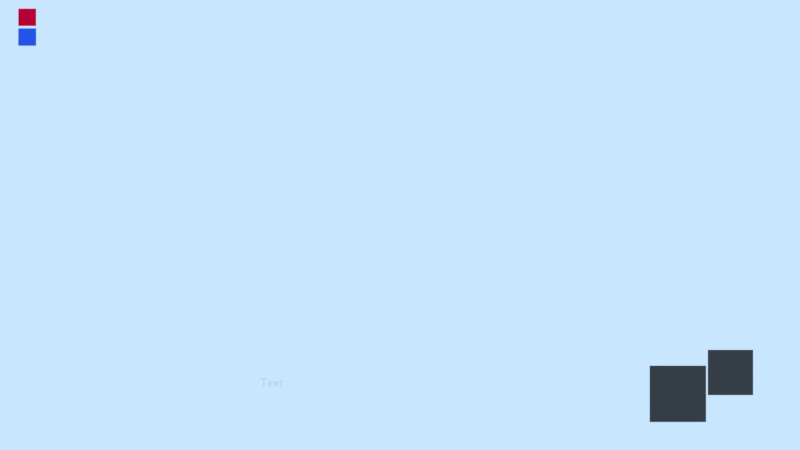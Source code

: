 # Source: Lib_Hud.blend  (saved by Blender 2.79.7; exported with 4.5.12 LTS)
import bpy
from mathutils import Matrix  # noqa: F401  (used for matrix-valued properties, if any)

bpy.ops.wm.read_factory_settings(use_empty=True)
scene = bpy.context.scene
scene.name = 'hud'

# ---- collections
col_collection_1 = bpy.data.collections.new('Collection 1'); scene.collection.children.link(col_collection_1)
col_collection_2 = bpy.data.collections.new('Collection 2'); scene.collection.children.link(col_collection_2)
col_collection_2.hide_render = True
col_collection_2.hide_viewport = True
col_collection_11 = bpy.data.collections.new('Collection 11'); scene.collection.children.link(col_collection_11)
col_collection_11.hide_render = True
col_collection_11.hide_viewport = True

# ---- materials (node trees are filled in below, after node groups)
mat_pistola = bpy.data.materials.new('pistola')
mat_pistola.alpha_threshold = 0.0
mat_pistola.use_transparent_shadow = False
mat_pistola.diffuse_color = (0.0272, 0.1126, 0.8, 1.0)
mat_pistola.roughness = 0.5
mat_pistola.specular_intensity = 0.0
mat_metraladora = bpy.data.materials.new('metraladora')
mat_metraladora.alpha_threshold = 0.0
mat_metraladora.use_transparent_shadow = False
mat_metraladora.diffuse_color = (0.8, 0.0, 0.03487, 1.0)
mat_metraladora.roughness = 0.5
mat_metraladora.specular_intensity = 0.0
mat_coin = bpy.data.materials.new('coin')
mat_coin.alpha_threshold = 0.0
mat_coin.use_transparent_shadow = False
mat_coin.diffuse_color = (0.8, 0.4584, 0.006869, 1.0)
mat_coin.roughness = 0.5
mat_coin.specular_intensity = 0.0
mat_letra_e = bpy.data.materials.new('letra e')
mat_letra_e.alpha_threshold = 0.0
mat_letra_e.use_transparent_shadow = False
mat_letra_e.roughness = 0.5
mat_letra_e.specular_intensity = 0.0
mat_material = bpy.data.materials.new('Material')
mat_material.alpha_threshold = 0.0
mat_material.use_transparent_shadow = False
mat_material.diffuse_color = (0.06071, 0.06071, 0.06071, 1.0)
mat_material.roughness = 0.5
mat_material.specular_intensity = 0.0
mat_save_icon = bpy.data.materials.new('save_icon')
mat_save_icon.alpha_threshold = 0.0
mat_save_icon.use_transparent_shadow = False
mat_save_icon.roughness = 0.5
mat_save_icon.specular_intensity = 0.0
mat_stand = bpy.data.materials.new('stand')
mat_stand.alpha_threshold = 0.0
mat_stand.use_transparent_shadow = False
mat_stand.diffuse_color = (0.1376, 0.1376, 0.1376, 1.0)
mat_stand.roughness = 0.5
mat_stand.specular_intensity = 0.0
mat_shotgun = bpy.data.materials.new('shotgun')
mat_shotgun.alpha_threshold = 0.0
mat_shotgun.use_transparent_shadow = False
mat_shotgun.diffuse_color = (0.06594, 0.8, 0.04549, 1.0)
mat_shotgun.roughness = 0.5
mat_shotgun.specular_intensity = 0.0

# ---- material node trees

# ---- world
world_world = bpy.data.worlds.new('World'); scene.world = world_world
world_world.color = (0.5853, 0.7879, 1.0)
world_world.use_sun_shadow = False
world_world.sun_shadow_jitter_overblur = 0.0

# ---- cameras
cam_camera_001 = bpy.data.cameras.new('Camera.001')
cam_camera_001.type = 'ORTHO'
cam_camera_001.clip_end = 100.0
cam_camera_001.lens = 35.0
cam_camera_001.sensor_width = 32.0
cam_camera_001.sensor_height = 18.0
cam_camera_001.ortho_scale = 8.5
cam_camera_001.display_size = 2.0
cam_camera_001.dof.focus_distance = 0.0
cam_camera_001.dof.aperture_fstop = 128.0
cam_camera_001.dof.aperture_blades = 6

# ---- meshes
me_plane_004 = bpy.data.meshes.new('Plane.004')
me_plane_004.from_pydata([(0.007132, -0.09207, 0.0), (2.002, -0.09207, 0.0), (0.007132, 0.09207, 0.0), (2.002, 0.09207, 0.0)], [], [(0, 1, 3, 2)])
me_plane_004.materials.append(mat_pistola)
me_plane_004.use_remesh_preserve_volume = False
me_plane_004.use_remesh_preserve_attributes = False
me_plane_004.use_mirror_vertex_groups = False
me_plane_004.update()
me_plane_003 = bpy.data.meshes.new('Plane.003')
me_plane_003.from_pydata([(0.007132, -0.09207, 0.0), (2.002, -0.09207, 0.0), (0.007132, 0.09207, 0.0), (2.002, 0.09207, 0.0)], [], [(0, 1, 3, 2)])
me_plane_003.materials.append(mat_metraladora)
me_plane_003.use_remesh_preserve_volume = False
me_plane_003.use_remesh_preserve_attributes = False
me_plane_003.use_mirror_vertex_groups = False
me_plane_003.update()
me_cube_014 = bpy.data.meshes.new('Cube.014')
me_cube_014.from_pydata([(-0.406, 0.02307, -0.2276), (-0.4056, -0.01577, -0.2264), (-0.2837, -0.01577, -0.2264), (-0.2842, 0.02307, -0.2276), (-0.3026, 0.02747, -0.1406), (-0.3023, -0.02018, -0.1397), (-0.3871, -0.02018, -0.1397), (-0.3874, 0.02747, -0.1406), (-0.4723, -0.01942, 0.02492), (-0.471, -0.02067, -0.04568), (-0.4727, 0.02972, 0.02404), (-0.4713, 0.02846, -0.04656), (-0.4003, 0.03467, -0.0806), (-0.4079, 0.03963, 0.04443), (-0.3999, -0.02737, -0.07949), (-0.4074, -0.02883, 0.04566), (-0.2855, -0.02883, 0.04566), (-0.2894, -0.02737, -0.07949), (-0.286, 0.03963, 0.04443), (-0.2898, 0.03467, -0.0806), (0.06222, 0.03788, -0.06062), (0.06039, 0.03963, 0.03775), (0.0627, -0.03058, -0.0594), (0.06087, -0.02883, 0.03898), (0.2259, -0.05001, 0.1973), (0.1081, -0.05302, 0.0751), (0.1112, -0.05604, -0.09462), (0.2335, -0.05729, -0.2124), (0.4032, -0.05604, -0.2093), (0.521, -0.05302, -0.08707), (0.5179, -0.05, 0.08265), (0.3956, -0.04875, 0.2004), (0.225, 0.0681, 0.1952), (0.1072, 0.06509, 0.07298), (0.1104, 0.06207, -0.09674), (0.2326, 0.06082, -0.2145), (0.4024, 0.06207, -0.2114), (0.5202, 0.06509, -0.08919), (0.517, 0.06811, 0.08053), (0.3948, 0.06936, 0.1983), (0.2634, -0.04, 0.1105), (0.1956, -0.04248, 0.04019), (0.1974, -0.04496, -0.05741), (0.2677, -0.04599, -0.1252), (0.3654, -0.04496, -0.1234), (0.4331, -0.04248, -0.05307), (0.4313, -0.04, 0.04453), (0.361, -0.03898, 0.1123), (0.2629, 0.05703, 0.1093), (0.1952, 0.05455, 0.03898), (0.197, 0.05207, -0.05863), (0.2673, 0.05104, -0.1264), (0.3649, 0.05207, -0.1246), (0.4326, 0.05455, -0.05428), (0.4308, 0.05703, 0.04332), (0.3605, 0.05805, 0.1111), (-0.2429, 0.03788, -0.06062), (-0.2447, 0.03963, 0.03775), (-0.2442, -0.02883, 0.03898), (-0.2424, -0.03058, -0.0594), (-0.05683, 0.03788, -0.06062), (-0.05817, -0.02883, 0.03898), (-0.05865, 0.03963, 0.03775), (-0.05634, -0.03058, -0.0594)], [], [(3, 2, 1, 0), (17, 16, 15, 14), (16, 18, 13, 15), (17, 14, 6, 5), (15, 13, 10, 8), (12, 19, 4, 7), (9, 8, 10, 11), (19, 17, 5, 4), (6, 7, 0, 1), (26, 25, 23, 22), (12, 14, 9, 11), (25, 33, 21, 23), (14, 12, 7, 6), (59, 58, 16, 17), (34, 26, 22, 20), (14, 15, 8, 9), (58, 57, 18, 16), (57, 56, 19, 18), (56, 59, 17, 19), (18, 19, 12, 13), (13, 12, 11, 10), (7, 4, 3, 0), (31, 30, 38, 39), (29, 28, 36, 37), (27, 26, 34, 35), (25, 24, 32, 33), (24, 31, 39, 32), (30, 29, 37, 38), (28, 27, 35, 36), (33, 34, 20, 21), (47, 55, 54, 46), (45, 53, 52, 44), (43, 51, 50, 42), (41, 49, 48, 40), (40, 48, 55, 47), (46, 54, 53, 45), (44, 52, 51, 43), (42, 50, 49, 41), (36, 52, 53, 37), (30, 46, 45, 29), (37, 53, 54, 38), (31, 47, 46, 30), (38, 54, 55, 39), (24, 40, 47, 31), (25, 41, 40, 24), (39, 55, 48, 32), (32, 48, 49, 33), (26, 42, 41, 25), (33, 49, 50, 34), (27, 43, 42, 26), (34, 50, 51, 35), (28, 44, 43, 27), (35, 51, 52, 36), (29, 45, 44, 28), (4, 5, 2, 3), (5, 6, 1, 2), (60, 63, 59, 56), (62, 60, 56, 57), (61, 62, 57, 58), (63, 61, 58, 59), (22, 23, 61, 63), (23, 21, 62, 61), (21, 20, 60, 62), (20, 22, 63, 60)])
me_cube_014.materials.append(mat_coin)
me_cube_014.use_remesh_preserve_volume = False
me_cube_014.use_remesh_preserve_attributes = False
me_cube_014.use_mirror_vertex_groups = False
me_cube_014.update()
me_plane_005 = bpy.data.meshes.new('Plane.005')
me_plane_005.from_pydata([(-0.2894, -0.2894, 0.0), (0.2894, -0.2894, 0.0), (-0.2894, 0.2894, 0.0), (0.2894, 0.2894, 0.0)], [], [(0, 1, 3, 2)])
_uv = me_plane_005.uv_layers.new(name='UVMap')
_uv.uv.foreach_set('vector', [9.998e-05, 9.998e-05, 0.9999, 9.998e-05, 0.9999, 0.9999, 9.998e-05, 0.9999])
me_plane_005.materials.append(mat_letra_e)
me_plane_005.use_remesh_preserve_volume = False
me_plane_005.use_remesh_preserve_attributes = False
me_plane_005.use_mirror_vertex_groups = False
me_plane_005.update()
me_plane = bpy.data.meshes.new('Plane')
me_plane.from_pydata([(-2.086, -0.4651, 0.0), (2.086, -0.4651, 0.0), (-2.086, 0.4651, 0.0), (2.086, 0.4651, 0.0)], [], [(0, 1, 3, 2)])
me_plane.materials.append(mat_material)
me_plane.use_remesh_preserve_volume = False
me_plane.use_remesh_preserve_attributes = False
me_plane.use_mirror_vertex_groups = False
me_plane.update()
me_plane_002 = bpy.data.meshes.new('Plane.002')
me_plane_002.from_pydata([(-0.331, -0.331, 0.0), (0.331, -0.331, 0.0), (-0.331, 0.331, 0.0), (0.331, 0.331, 0.0)], [], [(0, 1, 3, 2)])
me_plane_002.materials.append(mat_material)
me_plane_002.use_remesh_preserve_volume = False
me_plane_002.use_remesh_preserve_attributes = False
me_plane_002.use_mirror_vertex_groups = False
me_plane_002.update()
me_va = bpy.data.meshes.new('va')
me_va.from_pydata([(-0.331, -0.331, 0.0), (0.331, -0.331, 0.0), (-0.331, 0.331, 0.0), (0.331, 0.331, 0.0)], [], [(0, 1, 3, 2)])
me_va.materials.append(mat_material)
me_va.use_remesh_preserve_volume = False
me_va.use_remesh_preserve_attributes = False
me_va.use_mirror_vertex_groups = False
me_va.update()
me_plane_001 = bpy.data.meshes.new('Plane.001')
me_plane_001.from_pydata([(-0.1934, -0.1934, 0.0), (0.1934, -0.1934, 0.0), (-0.1934, 0.1934, 0.0), (0.1934, 0.1934, 0.0)], [], [(0, 1, 3, 2)])
_uv = me_plane_001.uv_layers.new(name='UVMap')
_uv.uv.foreach_set('vector', [0.1536, 0.04958, 0.8464, 0.04958, 0.8464, 0.9504, 0.1536, 0.9504])
me_plane_001.materials.append(mat_save_icon)
me_plane_001.use_remesh_preserve_volume = False
me_plane_001.use_remesh_preserve_attributes = False
me_plane_001.use_mirror_vertex_groups = False
me_plane_001.update()
me_stand = bpy.data.meshes.new('stand')
me_stand.from_pydata([(-0.331, -0.331, 0.0), (0.331, -0.331, 0.0), (-0.331, 0.331, 0.0), (0.331, 0.331, 0.0)], [], [(0, 1, 3, 2)])
me_stand.materials.append(mat_stand)
me_stand.use_remesh_preserve_volume = False
me_stand.use_remesh_preserve_attributes = False
me_stand.use_mirror_vertex_groups = False
me_stand.update()
me_shotgun = bpy.data.meshes.new('shotgun')
me_shotgun.from_pydata([(-0.331, -0.331, 0.0), (0.331, -0.331, 0.0), (-0.331, 0.331, 0.0), (0.331, 0.331, 0.0)], [], [(0, 1, 3, 2)])
me_shotgun.materials.append(mat_shotgun)
me_shotgun.use_remesh_preserve_volume = False
me_shotgun.use_remesh_preserve_attributes = False
me_shotgun.use_mirror_vertex_groups = False
me_shotgun.update()
me_pistola = bpy.data.meshes.new('pistola')
me_pistola.from_pydata([(-0.331, -0.331, 0.0), (0.331, -0.331, 0.0), (-0.331, 0.331, 0.0), (0.331, 0.331, 0.0)], [], [(0, 1, 3, 2)])
me_pistola.materials.append(mat_pistola)
me_pistola.use_remesh_preserve_volume = False
me_pistola.use_remesh_preserve_attributes = False
me_pistola.use_mirror_vertex_groups = False
me_pistola.update()
me_metralhadora = bpy.data.meshes.new('metralhadora')
me_metralhadora.from_pydata([(-0.331, -0.331, 0.0), (0.331, -0.331, 0.0), (-0.331, 0.331, 0.0), (0.331, 0.331, 0.0)], [], [(0, 1, 3, 2)])
me_metralhadora.materials.append(mat_metraladora)
me_metralhadora.use_remesh_preserve_volume = False
me_metralhadora.use_remesh_preserve_attributes = False
me_metralhadora.use_mirror_vertex_groups = False
me_metralhadora.update()

# ---- curves / text
txt_text = bpy.data.curves.new('Text', 'FONT')
txt_text.dimensions = '2D'
txt_text.body = 'Text'
txt_text.use_path_clamp = True
txt_text.bevel_resolution = 0

# ---- objects
ob_camera = bpy.data.objects.new('Camera', cam_camera_001)
ob_empty_002 = bpy.data.objects.new('Empty.002', None)
ob_estamina = bpy.data.objects.new('estamina', me_plane_004)
ob_lifebar = bpy.data.objects.new('lifeBar', me_plane_003)
ob_key = bpy.data.objects.new('key', me_cube_014)
ob_empty_001 = bpy.data.objects.new('Empty.001', None)
ob_interact = bpy.data.objects.new('interact', me_plane_005)
ob_plane = bpy.data.objects.new('Plane', me_plane)
ob_falas = bpy.data.objects.new('falas', txt_text)
ob_empty = bpy.data.objects.new('Empty', None)
ob_l_2 = bpy.data.objects.new('L_2', me_plane_002)
ob_l_1 = bpy.data.objects.new('L_1', me_va)
ob_save_icon = bpy.data.objects.new('save_icon', me_plane_001)
ob_l_2_004 = bpy.data.objects.new('L_2.004', me_stand)
ob_l_2_003 = bpy.data.objects.new('L_2.003', me_shotgun)
ob_l_2_002 = bpy.data.objects.new('L_2.002', me_pistola)
ob_l_2_001 = bpy.data.objects.new('L_2.001', me_metralhadora)
ob_cube = bpy.data.objects.new('Cube', None)
ob_plane_001 = bpy.data.objects.new('Plane.001', None)

# ---- transforms, parenting, visibility, modifiers, constraints
ob_camera.location = (0.0, 0.0, 7.763)
ob_camera.lineart.crease_threshold = 0.0
ob_empty_002.parent = ob_camera
ob_empty_002.matrix_parent_inverse = Matrix(((1.0, 0.0, 0.0, -0.0), (0.0, 1.0, 0.0, -0.0), (0.0, 0.0, 1.0, -7.763), (0.0, 0.0, 0.0, 1.0)))
ob_empty_002.location = (-1.791, 0.8247, 0.0)
ob_empty_002.lineart.crease_threshold = 0.0
ob_estamina.parent = ob_empty_002
ob_estamina.matrix_parent_inverse = Matrix(((1.0, 0.0, 0.0, 1.791), (0.0, 1.0, 0.0, -0.8247), (0.0, 0.0, 1.0, 4.768e-07), (0.0, 0.0, 0.0, 1.0)))
ob_estamina.location = (-4.056, 1.997, 0.0)
ob_estamina.scale = (0.09458, 1.0, 1.0)
ob_estamina.show_name = True
ob_estamina.lineart.crease_threshold = 0.0
ob_lifebar.parent = ob_empty_002
ob_lifebar.matrix_parent_inverse = Matrix(((1.0, 0.0, 0.0, 1.791), (0.0, 1.0, 0.0, -0.8247), (0.0, 0.0, 1.0, 4.768e-07), (0.0, 0.0, 0.0, 1.0)))
ob_lifebar.location = (-4.056, 2.207, 0.0)
ob_lifebar.scale = (0.09458, 1.0, 1.0)
ob_lifebar.show_name = True
ob_lifebar.lineart.crease_threshold = 0.0
ob_key.parent = ob_empty_002
ob_key.matrix_parent_inverse = Matrix(((1.0, 0.0, 0.0, 1.791), (0.0, 1.0, 0.0, -0.8247), (0.0, 0.0, 1.0, 4.768e-07), (0.0, 0.0, 0.0, 1.0)))
ob_key.location = (-0.02381, 2.128, 0.2233)
ob_key.rotation_euler = (4.712, -0.0, 0.0)
ob_key.scale = (0.3284, 0.3284, 0.3284)
ob_key.hide_render = True
ob_key.lineart.crease_threshold = 0.0
ob_empty_001.parent = ob_camera
ob_empty_001.matrix_parent_inverse = Matrix(((1.0, 0.0, 0.0, -0.0), (0.0, 1.0, 0.0, -0.0), (0.0, 0.0, 1.0, -7.763), (0.0, 0.0, 0.0, 1.0)))
ob_empty_001.location = (0.0, 0.0, 0.0)
ob_empty_001.lineart.crease_threshold = 0.0
ob_interact.parent = ob_empty_001
ob_interact.location = (0.0, -1.273, -4.768e-07)
ob_interact.hide_render = True
ob_interact.lineart.crease_threshold = 0.0
ob_plane.parent = ob_empty_001
ob_plane.location = (-0.06345, -1.916, -0.1428)
ob_plane.scale = (0.758, 0.758, 0.758)
ob_plane.hide_render = True
ob_plane.show_name = True
ob_plane.lineart.crease_threshold = 0.0
ob_falas.parent = ob_empty_001
ob_falas.location = (-1.485, -1.716, -0.01966)
ob_falas.scale = (0.1257, 0.1257, 0.1257)
ob_falas.show_name = True
ob_falas.lineart.crease_threshold = 0.0
ob_empty.parent = ob_camera
ob_empty.matrix_parent_inverse = Matrix(((1.0, 0.0, 0.0, -0.0), (0.0, 1.0, 0.0, -0.0), (0.0, 0.0, 1.0, -7.763), (0.0, 0.0, 0.0, 1.0)))
ob_empty.location = (0.9503, -0.5991, 0.0)
ob_empty.lineart.crease_threshold = 0.0
ob_l_2.parent = ob_empty
ob_l_2.location = (2.002, -1.195, 0.0)
ob_l_2.scale = (0.9037, 0.9037, 0.9037)
ob_l_2.show_name = True
ob_l_2.lineart.crease_threshold = 0.0
ob_l_1.parent = ob_empty
ob_l_1.location = (2.561, -0.968, 0.0)
ob_l_1.scale = (0.7255, 0.7255, 0.7255)
ob_l_1.show_name = True
ob_l_1.lineart.crease_threshold = 0.0
ob_save_icon.parent = ob_camera
ob_save_icon.matrix_parent_inverse = Matrix(((1.0, 0.0, 0.0, -0.0), (0.0, 1.0, 0.0, -0.0), (0.0, 0.0, 1.0, -7.763), (0.0, 0.0, 0.0, 1.0)))
ob_save_icon.location = (-3.639, -1.861, 0.0)
ob_save_icon.hide_render = True
ob_save_icon.lineart.crease_threshold = 0.0
ob_l_2_004.location = (0.4904, -0.3979, 0.0)
ob_l_2_004.scale = (0.7241, 0.7241, 0.7241)
ob_l_2_004.hide_render = True
ob_l_2_004.lineart.crease_threshold = 0.0
ob_l_2_003.location = (-1.497, -0.97, 0.0)
ob_l_2_003.scale = (0.7241, 0.7241, 0.7241)
ob_l_2_003.lineart.crease_threshold = 0.0
ob_l_2_002.location = (-0.5638, -0.97, 0.0)
ob_l_2_002.scale = (0.7241, 0.7241, 0.7241)
ob_l_2_002.lineart.crease_threshold = 0.0
ob_l_2_001.location = (0.4904, -0.97, 0.0)
ob_l_2_001.scale = (0.7241, 0.7241, 0.7241)
ob_l_2_001.lineart.crease_threshold = 0.0
ob_cube.location = (0.0, 0.0, 0.0)
ob_plane_001.location = (0.0, 0.0, 0.0)

# ---- collection membership
col_collection_1.objects.link(ob_camera)
col_collection_1.objects.link(ob_empty_002)
col_collection_1.objects.link(ob_estamina)
col_collection_1.objects.link(ob_lifebar)
col_collection_1.objects.link(ob_key)
col_collection_1.objects.link(ob_empty_001)
col_collection_1.objects.link(ob_interact)
col_collection_1.objects.link(ob_plane)
col_collection_1.objects.link(ob_falas)
col_collection_1.objects.link(ob_empty)
col_collection_1.objects.link(ob_l_2)
col_collection_1.objects.link(ob_l_1)
col_collection_1.objects.link(ob_save_icon)
col_collection_2.objects.link(ob_l_2_004)
col_collection_2.objects.link(ob_l_2_003)
col_collection_2.objects.link(ob_l_2_002)
col_collection_2.objects.link(ob_l_2_001)
col_collection_11.objects.link(ob_cube)
col_collection_11.objects.link(ob_plane_001)

# ---- scene / render settings (as saved in the file)
scene.camera = ob_camera
scene.frame_start = 1; scene.frame_end = 250; scene.frame_set(19)
scene.render.engine = 'BLENDER_EEVEE_NEXT'
scene.render.resolution_percentage = 50
scene.render.dither_intensity = 0.0
scene.cycles.use_denoising = False
scene.cycles.samples = 128
scene.cycles.sampling_pattern = 'TABULATED_SOBOL'
scene.cycles.use_adaptive_sampling = False
scene.cycles.use_light_tree = False
scene.view_settings.view_transform = 'Standard'
bpy.context.view_layer.update()
